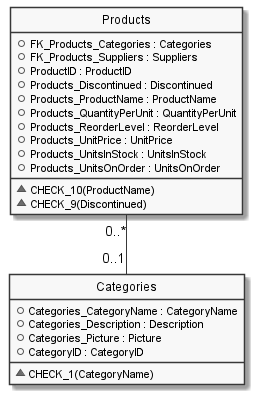

The diagram above was rendered by PlantUML. Its source (embedded in the PNG):
@startuml

hide circle
hide stereotype
hide empty members
skinparam monochrome true
skinparam linetype ortho
skinparam backgroundColor transparent
set namespaceSeparator ::

class "Categories" as Categories  {
  +Categories_CategoryName : CategoryName
  +Categories_Description : Description
  +Categories_Picture : Picture
  +CategoryID : CategoryID
  __
  ~CHECK_1(CategoryName)
  }

class "Products" as Products  {
  +FK_Products_Categories : Categories
  +FK_Products_Suppliers : Suppliers
  +ProductID : ProductID
  +Products_Discontinued : Discontinued
  +Products_ProductName : ProductName
  +Products_QuantityPerUnit : QuantityPerUnit
  +Products_ReorderLevel : ReorderLevel
  +Products_UnitPrice : UnitPrice
  +Products_UnitsInStock : UnitsInStock
  +Products_UnitsOnOrder : UnitsOnOrder
  __
  ~CHECK_10(ProductName)
  ~CHECK_9(Discontinued)
  }

  ' Class relationships:
  Products "0..*" -- "0..1" Categories
@enduml